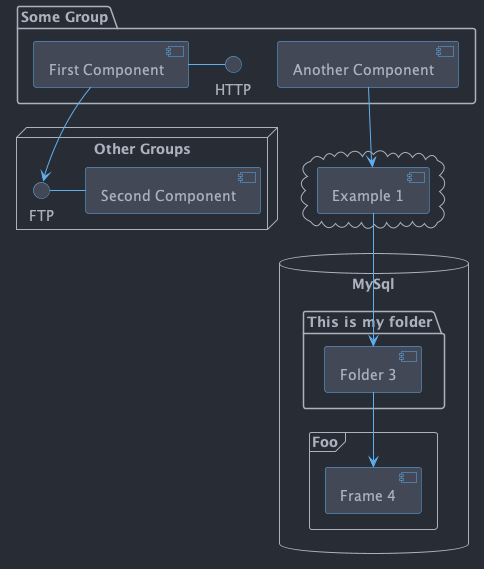

The diagram above was rendered by PlantUML. Its source (embedded in the PNG):
@startuml

!include ../theme.puml

package "Some Group" {
  HTTP - [First Component]
  [Another Component]
}

node "Other Groups" {
  FTP - [Second Component]
  [First Component] --> FTP
}

cloud {
  [Example 1]
}


database "MySql" {
  folder "This is my folder" {
    [Folder 3]
  }
  frame "Foo" {
    [Frame 4]
  }
}


[Another Component] --> [Example 1]
[Example 1] --> [Folder 3]
[Folder 3] --> [Frame 4]

@enduml